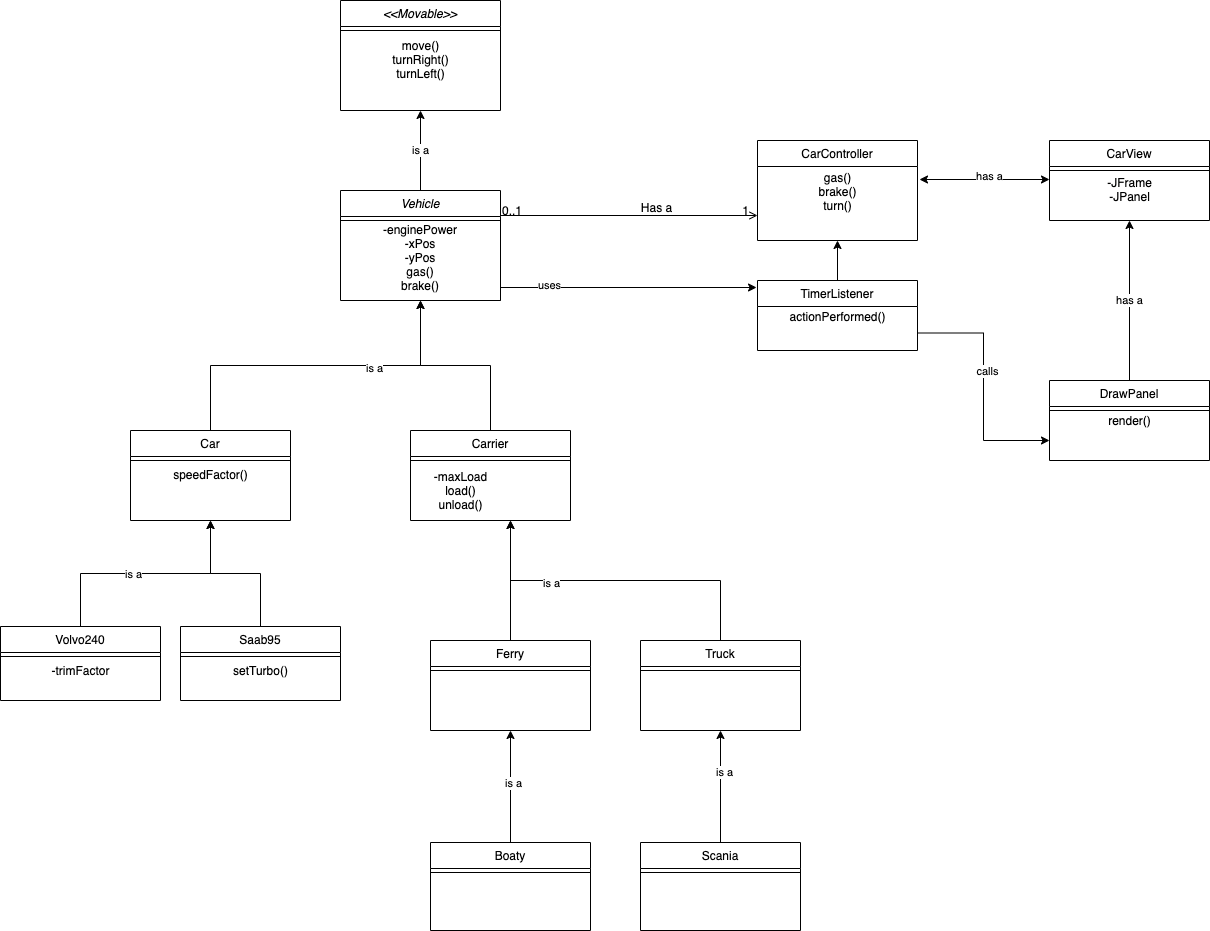

The diagram above was exported from draw.io. Its source (the exported page's mxGraphModel, read from the mxfile embedded in the PNG):
<mxGraphModel dx="1773" dy="1819" grid="1" gridSize="10" guides="1" tooltips="1" connect="1" arrows="1" fold="1" page="1" pageScale="1" pageWidth="827" pageHeight="1169" math="0" shadow="0">
  <root>
    <mxCell id="WIyWlLk6GJQsqaUBKTNV-0" />
    <mxCell id="WIyWlLk6GJQsqaUBKTNV-1" parent="WIyWlLk6GJQsqaUBKTNV-0" />
    <mxCell id="QCgkmmqH3v3EukKhNx_v-40" value="is a" style="edgeStyle=orthogonalEdgeStyle;rounded=0;orthogonalLoop=1;jettySize=auto;html=1;exitX=0.5;exitY=0;exitDx=0;exitDy=0;entryX=0.5;entryY=1;entryDx=0;entryDy=0;" edge="1" parent="WIyWlLk6GJQsqaUBKTNV-1" source="zkfFHV4jXpPFQw0GAbJ--0" target="QCgkmmqH3v3EukKhNx_v-33">
      <mxGeometry relative="1" as="geometry" />
    </mxCell>
    <mxCell id="QCgkmmqH3v3EukKhNx_v-74" style="edgeStyle=orthogonalEdgeStyle;rounded=0;orthogonalLoop=1;jettySize=auto;html=1;exitX=1;exitY=1;exitDx=0;exitDy=0;entryX=-0.006;entryY=0.1;entryDx=0;entryDy=0;entryPerimeter=0;" edge="1" parent="WIyWlLk6GJQsqaUBKTNV-1" source="zkfFHV4jXpPFQw0GAbJ--0" target="QCgkmmqH3v3EukKhNx_v-70">
      <mxGeometry relative="1" as="geometry">
        <Array as="points">
          <mxPoint x="380" y="177" />
        </Array>
      </mxGeometry>
    </mxCell>
    <mxCell id="QCgkmmqH3v3EukKhNx_v-75" value="uses" style="edgeLabel;html=1;align=center;verticalAlign=middle;resizable=0;points=[];" vertex="1" connectable="0" parent="QCgkmmqH3v3EukKhNx_v-74">
      <mxGeometry x="-0.5491" y="3" relative="1" as="geometry">
        <mxPoint as="offset" />
      </mxGeometry>
    </mxCell>
    <mxCell id="zkfFHV4jXpPFQw0GAbJ--0" value="Vehicle" style="swimlane;fontStyle=2;align=center;verticalAlign=top;childLayout=stackLayout;horizontal=1;startSize=26;horizontalStack=0;resizeParent=1;resizeLast=0;collapsible=1;marginBottom=0;rounded=0;shadow=0;strokeWidth=1;" parent="WIyWlLk6GJQsqaUBKTNV-1" vertex="1">
      <mxGeometry x="220" y="80" width="160" height="110" as="geometry">
        <mxRectangle x="230" y="140" width="160" height="26" as="alternateBounds" />
      </mxGeometry>
    </mxCell>
    <mxCell id="zkfFHV4jXpPFQw0GAbJ--4" value="" style="line;html=1;strokeWidth=1;align=left;verticalAlign=middle;spacingTop=-1;spacingLeft=3;spacingRight=3;rotatable=0;labelPosition=right;points=[];portConstraint=eastwest;" parent="zkfFHV4jXpPFQw0GAbJ--0" vertex="1">
      <mxGeometry y="26" width="160" height="8" as="geometry" />
    </mxCell>
    <mxCell id="QCgkmmqH3v3EukKhNx_v-61" value="-enginePower&lt;br&gt;-xPos&lt;br&gt;-yPos&lt;br&gt;gas()&lt;br&gt;brake()" style="text;html=1;strokeColor=none;fillColor=none;align=center;verticalAlign=middle;whiteSpace=wrap;rounded=0;" vertex="1" parent="zkfFHV4jXpPFQw0GAbJ--0">
      <mxGeometry y="34" width="160" height="66" as="geometry" />
    </mxCell>
    <mxCell id="QCgkmmqH3v3EukKhNx_v-46" style="edgeStyle=orthogonalEdgeStyle;rounded=0;orthogonalLoop=1;jettySize=auto;html=1;exitX=0.5;exitY=0;exitDx=0;exitDy=0;" edge="1" parent="WIyWlLk6GJQsqaUBKTNV-1" source="zkfFHV4jXpPFQw0GAbJ--6">
      <mxGeometry relative="1" as="geometry">
        <mxPoint x="390" y="410" as="targetPoint" />
      </mxGeometry>
    </mxCell>
    <mxCell id="QCgkmmqH3v3EukKhNx_v-51" value="is a" style="edgeLabel;html=1;align=center;verticalAlign=middle;resizable=0;points=[];" vertex="1" connectable="0" parent="QCgkmmqH3v3EukKhNx_v-46">
      <mxGeometry x="0.3953" y="2" relative="1" as="geometry">
        <mxPoint as="offset" />
      </mxGeometry>
    </mxCell>
    <mxCell id="zkfFHV4jXpPFQw0GAbJ--6" value="Truck" style="swimlane;fontStyle=0;align=center;verticalAlign=top;childLayout=stackLayout;horizontal=1;startSize=26;horizontalStack=0;resizeParent=1;resizeLast=0;collapsible=1;marginBottom=0;rounded=0;shadow=0;strokeWidth=1;" parent="WIyWlLk6GJQsqaUBKTNV-1" vertex="1">
      <mxGeometry x="520" y="530" width="160" height="90" as="geometry">
        <mxRectangle x="130" y="380" width="160" height="26" as="alternateBounds" />
      </mxGeometry>
    </mxCell>
    <mxCell id="zkfFHV4jXpPFQw0GAbJ--9" value="" style="line;html=1;strokeWidth=1;align=left;verticalAlign=middle;spacingTop=-1;spacingLeft=3;spacingRight=3;rotatable=0;labelPosition=right;points=[];portConstraint=eastwest;" parent="zkfFHV4jXpPFQw0GAbJ--6" vertex="1">
      <mxGeometry y="26" width="160" height="8" as="geometry" />
    </mxCell>
    <mxCell id="QCgkmmqH3v3EukKhNx_v-43" style="edgeStyle=orthogonalEdgeStyle;rounded=0;orthogonalLoop=1;jettySize=auto;html=1;exitX=0.5;exitY=0;exitDx=0;exitDy=0;entryX=0.5;entryY=1;entryDx=0;entryDy=0;" edge="1" parent="WIyWlLk6GJQsqaUBKTNV-1" source="zkfFHV4jXpPFQw0GAbJ--13" target="zkfFHV4jXpPFQw0GAbJ--0">
      <mxGeometry relative="1" as="geometry" />
    </mxCell>
    <mxCell id="zkfFHV4jXpPFQw0GAbJ--13" value="Carrier" style="swimlane;fontStyle=0;align=center;verticalAlign=top;childLayout=stackLayout;horizontal=1;startSize=26;horizontalStack=0;resizeParent=1;resizeLast=0;collapsible=1;marginBottom=0;rounded=0;shadow=0;strokeWidth=1;" parent="WIyWlLk6GJQsqaUBKTNV-1" vertex="1">
      <mxGeometry x="290" y="320" width="160" height="90" as="geometry">
        <mxRectangle x="340" y="380" width="170" height="26" as="alternateBounds" />
      </mxGeometry>
    </mxCell>
    <mxCell id="zkfFHV4jXpPFQw0GAbJ--15" value="" style="line;html=1;strokeWidth=1;align=left;verticalAlign=middle;spacingTop=-1;spacingLeft=3;spacingRight=3;rotatable=0;labelPosition=right;points=[];portConstraint=eastwest;" parent="zkfFHV4jXpPFQw0GAbJ--13" vertex="1">
      <mxGeometry y="26" width="160" height="8" as="geometry" />
    </mxCell>
    <mxCell id="zkfFHV4jXpPFQw0GAbJ--17" value="CarController" style="swimlane;fontStyle=0;align=center;verticalAlign=top;childLayout=stackLayout;horizontal=1;startSize=26;horizontalStack=0;resizeParent=1;resizeLast=0;collapsible=1;marginBottom=0;rounded=0;shadow=0;strokeWidth=1;" parent="WIyWlLk6GJQsqaUBKTNV-1" vertex="1">
      <mxGeometry x="637" y="30" width="160" height="100" as="geometry">
        <mxRectangle x="550" y="140" width="160" height="26" as="alternateBounds" />
      </mxGeometry>
    </mxCell>
    <mxCell id="QCgkmmqH3v3EukKhNx_v-67" value="gas()&lt;br&gt;brake()&lt;br&gt;turn()" style="text;html=1;align=center;verticalAlign=middle;resizable=0;points=[];autosize=1;" vertex="1" parent="zkfFHV4jXpPFQw0GAbJ--17">
      <mxGeometry y="26" width="160" height="50" as="geometry" />
    </mxCell>
    <mxCell id="zkfFHV4jXpPFQw0GAbJ--26" value="" style="endArrow=open;shadow=0;strokeWidth=1;rounded=0;endFill=1;edgeStyle=elbowEdgeStyle;elbow=vertical;" parent="WIyWlLk6GJQsqaUBKTNV-1" source="zkfFHV4jXpPFQw0GAbJ--0" target="zkfFHV4jXpPFQw0GAbJ--17" edge="1">
      <mxGeometry x="0.5" y="41" relative="1" as="geometry">
        <mxPoint x="380" y="192" as="sourcePoint" />
        <mxPoint x="540" y="192" as="targetPoint" />
        <mxPoint x="-40" y="32" as="offset" />
      </mxGeometry>
    </mxCell>
    <mxCell id="zkfFHV4jXpPFQw0GAbJ--27" value="0..1" style="resizable=0;align=left;verticalAlign=bottom;labelBackgroundColor=none;fontSize=12;" parent="zkfFHV4jXpPFQw0GAbJ--26" connectable="0" vertex="1">
      <mxGeometry x="-1" relative="1" as="geometry">
        <mxPoint y="4" as="offset" />
      </mxGeometry>
    </mxCell>
    <mxCell id="zkfFHV4jXpPFQw0GAbJ--28" value="1" style="resizable=0;align=right;verticalAlign=bottom;labelBackgroundColor=none;fontSize=12;" parent="zkfFHV4jXpPFQw0GAbJ--26" connectable="0" vertex="1">
      <mxGeometry x="1" relative="1" as="geometry">
        <mxPoint x="-7" y="4" as="offset" />
      </mxGeometry>
    </mxCell>
    <mxCell id="zkfFHV4jXpPFQw0GAbJ--29" value="Has a" style="text;html=1;resizable=0;points=[];;align=center;verticalAlign=middle;labelBackgroundColor=none;rounded=0;shadow=0;strokeWidth=1;fontSize=12;" parent="zkfFHV4jXpPFQw0GAbJ--26" vertex="1" connectable="0">
      <mxGeometry x="0.5" y="49" relative="1" as="geometry">
        <mxPoint x="-38" y="40" as="offset" />
      </mxGeometry>
    </mxCell>
    <mxCell id="QCgkmmqH3v3EukKhNx_v-0" value="CarView" style="swimlane;fontStyle=0;align=center;verticalAlign=top;childLayout=stackLayout;horizontal=1;startSize=26;horizontalStack=0;resizeParent=1;resizeLast=0;collapsible=1;marginBottom=0;rounded=0;shadow=0;strokeWidth=1;" vertex="1" parent="WIyWlLk6GJQsqaUBKTNV-1">
      <mxGeometry x="929" y="30" width="160" height="80" as="geometry">
        <mxRectangle x="550" y="140" width="160" height="26" as="alternateBounds" />
      </mxGeometry>
    </mxCell>
    <mxCell id="QCgkmmqH3v3EukKhNx_v-2" value="" style="line;html=1;strokeWidth=1;align=left;verticalAlign=middle;spacingTop=-1;spacingLeft=3;spacingRight=3;rotatable=0;labelPosition=right;points=[];portConstraint=eastwest;" vertex="1" parent="QCgkmmqH3v3EukKhNx_v-0">
      <mxGeometry y="26" width="160" height="8" as="geometry" />
    </mxCell>
    <mxCell id="QCgkmmqH3v3EukKhNx_v-68" value="-JFrame&lt;br&gt;-JPanel" style="text;html=1;align=center;verticalAlign=middle;resizable=0;points=[];autosize=1;" vertex="1" parent="QCgkmmqH3v3EukKhNx_v-0">
      <mxGeometry y="34" width="160" height="30" as="geometry" />
    </mxCell>
    <mxCell id="QCgkmmqH3v3EukKhNx_v-59" value="has a" style="edgeStyle=orthogonalEdgeStyle;rounded=0;orthogonalLoop=1;jettySize=auto;html=1;exitX=0.5;exitY=0;exitDx=0;exitDy=0;entryX=0.5;entryY=1;entryDx=0;entryDy=0;" edge="1" parent="WIyWlLk6GJQsqaUBKTNV-1" source="QCgkmmqH3v3EukKhNx_v-4" target="QCgkmmqH3v3EukKhNx_v-0">
      <mxGeometry relative="1" as="geometry" />
    </mxCell>
    <mxCell id="QCgkmmqH3v3EukKhNx_v-4" value="DrawPanel&#10;" style="swimlane;fontStyle=0;align=center;verticalAlign=top;childLayout=stackLayout;horizontal=1;startSize=26;horizontalStack=0;resizeParent=1;resizeLast=0;collapsible=1;marginBottom=0;rounded=0;shadow=0;strokeWidth=1;" vertex="1" parent="WIyWlLk6GJQsqaUBKTNV-1">
      <mxGeometry x="929" y="270" width="160" height="80" as="geometry">
        <mxRectangle x="550" y="140" width="160" height="26" as="alternateBounds" />
      </mxGeometry>
    </mxCell>
    <mxCell id="QCgkmmqH3v3EukKhNx_v-6" value="" style="line;html=1;strokeWidth=1;align=left;verticalAlign=middle;spacingTop=-1;spacingLeft=3;spacingRight=3;rotatable=0;labelPosition=right;points=[];portConstraint=eastwest;" vertex="1" parent="QCgkmmqH3v3EukKhNx_v-4">
      <mxGeometry y="26" width="160" height="8" as="geometry" />
    </mxCell>
    <mxCell id="QCgkmmqH3v3EukKhNx_v-55" style="edgeStyle=orthogonalEdgeStyle;rounded=0;orthogonalLoop=1;jettySize=auto;html=1;exitX=0.5;exitY=0;exitDx=0;exitDy=0;entryX=0.5;entryY=1;entryDx=0;entryDy=0;" edge="1" parent="WIyWlLk6GJQsqaUBKTNV-1" source="QCgkmmqH3v3EukKhNx_v-8" target="QCgkmmqH3v3EukKhNx_v-12">
      <mxGeometry relative="1" as="geometry" />
    </mxCell>
    <mxCell id="QCgkmmqH3v3EukKhNx_v-56" value="is a" style="edgeLabel;html=1;align=center;verticalAlign=middle;resizable=0;points=[];" vertex="1" connectable="0" parent="QCgkmmqH3v3EukKhNx_v-55">
      <mxGeometry x="-0.1064" relative="1" as="geometry">
        <mxPoint as="offset" />
      </mxGeometry>
    </mxCell>
    <mxCell id="QCgkmmqH3v3EukKhNx_v-8" value="Volvo240&#10;" style="swimlane;fontStyle=0;align=center;verticalAlign=top;childLayout=stackLayout;horizontal=1;startSize=26;horizontalStack=0;resizeParent=1;resizeLast=0;collapsible=1;marginBottom=0;rounded=0;shadow=0;strokeWidth=1;" vertex="1" parent="WIyWlLk6GJQsqaUBKTNV-1">
      <mxGeometry x="-120" y="516" width="160" height="74" as="geometry">
        <mxRectangle x="130" y="380" width="160" height="26" as="alternateBounds" />
      </mxGeometry>
    </mxCell>
    <mxCell id="QCgkmmqH3v3EukKhNx_v-10" value="" style="line;html=1;strokeWidth=1;align=left;verticalAlign=middle;spacingTop=-1;spacingLeft=3;spacingRight=3;rotatable=0;labelPosition=right;points=[];portConstraint=eastwest;" vertex="1" parent="QCgkmmqH3v3EukKhNx_v-8">
      <mxGeometry y="26" width="160" height="8" as="geometry" />
    </mxCell>
    <mxCell id="QCgkmmqH3v3EukKhNx_v-64" value="-trimFactor" style="text;html=1;align=center;verticalAlign=middle;resizable=0;points=[];autosize=1;" vertex="1" parent="QCgkmmqH3v3EukKhNx_v-8">
      <mxGeometry y="34" width="160" height="20" as="geometry" />
    </mxCell>
    <mxCell id="QCgkmmqH3v3EukKhNx_v-44" style="edgeStyle=orthogonalEdgeStyle;rounded=0;orthogonalLoop=1;jettySize=auto;html=1;exitX=0.5;exitY=0;exitDx=0;exitDy=0;" edge="1" parent="WIyWlLk6GJQsqaUBKTNV-1" source="QCgkmmqH3v3EukKhNx_v-12">
      <mxGeometry relative="1" as="geometry">
        <mxPoint x="300" y="190" as="targetPoint" />
      </mxGeometry>
    </mxCell>
    <mxCell id="QCgkmmqH3v3EukKhNx_v-52" value="is a" style="edgeLabel;html=1;align=center;verticalAlign=middle;resizable=0;points=[];" vertex="1" connectable="0" parent="QCgkmmqH3v3EukKhNx_v-44">
      <mxGeometry x="0.3412" y="-2" relative="1" as="geometry">
        <mxPoint as="offset" />
      </mxGeometry>
    </mxCell>
    <mxCell id="QCgkmmqH3v3EukKhNx_v-12" value="Car" style="swimlane;fontStyle=0;align=center;verticalAlign=top;childLayout=stackLayout;horizontal=1;startSize=26;horizontalStack=0;resizeParent=1;resizeLast=0;collapsible=1;marginBottom=0;rounded=0;shadow=0;strokeWidth=1;" vertex="1" parent="WIyWlLk6GJQsqaUBKTNV-1">
      <mxGeometry x="10" y="320" width="160" height="90" as="geometry">
        <mxRectangle x="130" y="380" width="160" height="26" as="alternateBounds" />
      </mxGeometry>
    </mxCell>
    <mxCell id="QCgkmmqH3v3EukKhNx_v-14" value="" style="line;html=1;strokeWidth=1;align=left;verticalAlign=middle;spacingTop=-1;spacingLeft=3;spacingRight=3;rotatable=0;labelPosition=right;points=[];portConstraint=eastwest;" vertex="1" parent="QCgkmmqH3v3EukKhNx_v-12">
      <mxGeometry y="26" width="160" height="8" as="geometry" />
    </mxCell>
    <mxCell id="QCgkmmqH3v3EukKhNx_v-65" value="speedFactor()" style="text;html=1;align=center;verticalAlign=middle;resizable=0;points=[];autosize=1;" vertex="1" parent="QCgkmmqH3v3EukKhNx_v-12">
      <mxGeometry y="34" width="160" height="20" as="geometry" />
    </mxCell>
    <mxCell id="QCgkmmqH3v3EukKhNx_v-47" style="edgeStyle=orthogonalEdgeStyle;rounded=0;orthogonalLoop=1;jettySize=auto;html=1;exitX=0.5;exitY=0;exitDx=0;exitDy=0;entryX=0.5;entryY=1;entryDx=0;entryDy=0;" edge="1" parent="WIyWlLk6GJQsqaUBKTNV-1" source="QCgkmmqH3v3EukKhNx_v-16" target="zkfFHV4jXpPFQw0GAbJ--6">
      <mxGeometry relative="1" as="geometry">
        <mxPoint x="600" y="672" as="targetPoint" />
      </mxGeometry>
    </mxCell>
    <mxCell id="QCgkmmqH3v3EukKhNx_v-49" value="is a" style="edgeLabel;html=1;align=center;verticalAlign=middle;resizable=0;points=[];" vertex="1" connectable="0" parent="QCgkmmqH3v3EukKhNx_v-47">
      <mxGeometry x="0.2667" y="-3" relative="1" as="geometry">
        <mxPoint as="offset" />
      </mxGeometry>
    </mxCell>
    <mxCell id="QCgkmmqH3v3EukKhNx_v-16" value="Scania&#10;" style="swimlane;fontStyle=0;align=center;verticalAlign=top;childLayout=stackLayout;horizontal=1;startSize=26;horizontalStack=0;resizeParent=1;resizeLast=0;collapsible=1;marginBottom=0;rounded=0;shadow=0;strokeWidth=1;" vertex="1" parent="WIyWlLk6GJQsqaUBKTNV-1">
      <mxGeometry x="520" y="732" width="160" height="88" as="geometry">
        <mxRectangle x="130" y="380" width="160" height="26" as="alternateBounds" />
      </mxGeometry>
    </mxCell>
    <mxCell id="QCgkmmqH3v3EukKhNx_v-18" value="" style="line;html=1;strokeWidth=1;align=left;verticalAlign=middle;spacingTop=-1;spacingLeft=3;spacingRight=3;rotatable=0;labelPosition=right;points=[];portConstraint=eastwest;" vertex="1" parent="QCgkmmqH3v3EukKhNx_v-16">
      <mxGeometry y="26" width="160" height="8" as="geometry" />
    </mxCell>
    <mxCell id="QCgkmmqH3v3EukKhNx_v-66" style="edgeStyle=orthogonalEdgeStyle;rounded=0;orthogonalLoop=1;jettySize=auto;html=1;exitX=0.5;exitY=0;exitDx=0;exitDy=0;" edge="1" parent="WIyWlLk6GJQsqaUBKTNV-1" source="QCgkmmqH3v3EukKhNx_v-20">
      <mxGeometry relative="1" as="geometry">
        <mxPoint x="390" y="410" as="targetPoint" />
      </mxGeometry>
    </mxCell>
    <mxCell id="QCgkmmqH3v3EukKhNx_v-20" value="Ferry" style="swimlane;fontStyle=0;align=center;verticalAlign=top;childLayout=stackLayout;horizontal=1;startSize=26;horizontalStack=0;resizeParent=1;resizeLast=0;collapsible=1;marginBottom=0;rounded=0;shadow=0;strokeWidth=1;" vertex="1" parent="WIyWlLk6GJQsqaUBKTNV-1">
      <mxGeometry x="310" y="530" width="160" height="90" as="geometry">
        <mxRectangle x="130" y="380" width="160" height="26" as="alternateBounds" />
      </mxGeometry>
    </mxCell>
    <mxCell id="QCgkmmqH3v3EukKhNx_v-22" value="" style="line;html=1;strokeWidth=1;align=left;verticalAlign=middle;spacingTop=-1;spacingLeft=3;spacingRight=3;rotatable=0;labelPosition=right;points=[];portConstraint=eastwest;" vertex="1" parent="QCgkmmqH3v3EukKhNx_v-20">
      <mxGeometry y="26" width="160" height="8" as="geometry" />
    </mxCell>
    <mxCell id="QCgkmmqH3v3EukKhNx_v-48" style="edgeStyle=orthogonalEdgeStyle;rounded=0;orthogonalLoop=1;jettySize=auto;html=1;exitX=0.5;exitY=0;exitDx=0;exitDy=0;entryX=0.5;entryY=1;entryDx=0;entryDy=0;" edge="1" parent="WIyWlLk6GJQsqaUBKTNV-1" source="QCgkmmqH3v3EukKhNx_v-24" target="QCgkmmqH3v3EukKhNx_v-20">
      <mxGeometry relative="1" as="geometry" />
    </mxCell>
    <mxCell id="QCgkmmqH3v3EukKhNx_v-50" value="is a" style="edgeLabel;html=1;align=center;verticalAlign=middle;resizable=0;points=[];" vertex="1" connectable="0" parent="QCgkmmqH3v3EukKhNx_v-48">
      <mxGeometry x="0.0625" y="-2" relative="1" as="geometry">
        <mxPoint as="offset" />
      </mxGeometry>
    </mxCell>
    <mxCell id="QCgkmmqH3v3EukKhNx_v-24" value="Boaty" style="swimlane;fontStyle=0;align=center;verticalAlign=top;childLayout=stackLayout;horizontal=1;startSize=26;horizontalStack=0;resizeParent=1;resizeLast=0;collapsible=1;marginBottom=0;rounded=0;shadow=0;strokeWidth=1;" vertex="1" parent="WIyWlLk6GJQsqaUBKTNV-1">
      <mxGeometry x="310" y="732" width="160" height="88" as="geometry">
        <mxRectangle x="130" y="380" width="160" height="26" as="alternateBounds" />
      </mxGeometry>
    </mxCell>
    <mxCell id="QCgkmmqH3v3EukKhNx_v-26" value="" style="line;html=1;strokeWidth=1;align=left;verticalAlign=middle;spacingTop=-1;spacingLeft=3;spacingRight=3;rotatable=0;labelPosition=right;points=[];portConstraint=eastwest;" vertex="1" parent="QCgkmmqH3v3EukKhNx_v-24">
      <mxGeometry y="26" width="160" height="8" as="geometry" />
    </mxCell>
    <mxCell id="QCgkmmqH3v3EukKhNx_v-53" style="edgeStyle=orthogonalEdgeStyle;rounded=0;orthogonalLoop=1;jettySize=auto;html=1;exitX=0.5;exitY=0;exitDx=0;exitDy=0;entryX=0.5;entryY=1;entryDx=0;entryDy=0;" edge="1" parent="WIyWlLk6GJQsqaUBKTNV-1" source="QCgkmmqH3v3EukKhNx_v-28" target="QCgkmmqH3v3EukKhNx_v-12">
      <mxGeometry relative="1" as="geometry" />
    </mxCell>
    <mxCell id="QCgkmmqH3v3EukKhNx_v-28" value="Saab95" style="swimlane;fontStyle=0;align=center;verticalAlign=top;childLayout=stackLayout;horizontal=1;startSize=26;horizontalStack=0;resizeParent=1;resizeLast=0;collapsible=1;marginBottom=0;rounded=0;shadow=0;strokeWidth=1;" vertex="1" parent="WIyWlLk6GJQsqaUBKTNV-1">
      <mxGeometry x="60" y="516" width="160" height="74" as="geometry">
        <mxRectangle x="130" y="380" width="160" height="26" as="alternateBounds" />
      </mxGeometry>
    </mxCell>
    <mxCell id="QCgkmmqH3v3EukKhNx_v-30" value="" style="line;html=1;strokeWidth=1;align=left;verticalAlign=middle;spacingTop=-1;spacingLeft=3;spacingRight=3;rotatable=0;labelPosition=right;points=[];portConstraint=eastwest;" vertex="1" parent="QCgkmmqH3v3EukKhNx_v-28">
      <mxGeometry y="26" width="160" height="8" as="geometry" />
    </mxCell>
    <mxCell id="QCgkmmqH3v3EukKhNx_v-63" value="setTurbo()" style="text;html=1;align=center;verticalAlign=middle;resizable=0;points=[];autosize=1;" vertex="1" parent="QCgkmmqH3v3EukKhNx_v-28">
      <mxGeometry y="34" width="160" height="20" as="geometry" />
    </mxCell>
    <mxCell id="QCgkmmqH3v3EukKhNx_v-33" value="&lt;&lt;Movable&gt;&gt;" style="swimlane;fontStyle=2;align=center;verticalAlign=top;childLayout=stackLayout;horizontal=1;startSize=26;horizontalStack=0;resizeParent=1;resizeLast=0;collapsible=1;marginBottom=0;rounded=0;shadow=0;strokeWidth=1;" vertex="1" parent="WIyWlLk6GJQsqaUBKTNV-1">
      <mxGeometry x="220" y="-110" width="160" height="110" as="geometry">
        <mxRectangle x="230" y="140" width="160" height="26" as="alternateBounds" />
      </mxGeometry>
    </mxCell>
    <mxCell id="QCgkmmqH3v3EukKhNx_v-37" value="" style="line;html=1;strokeWidth=1;align=left;verticalAlign=middle;spacingTop=-1;spacingLeft=3;spacingRight=3;rotatable=0;labelPosition=right;points=[];portConstraint=eastwest;" vertex="1" parent="QCgkmmqH3v3EukKhNx_v-33">
      <mxGeometry y="26" width="160" height="8" as="geometry" />
    </mxCell>
    <mxCell id="QCgkmmqH3v3EukKhNx_v-62" value="move()&lt;br&gt;turnRight()&lt;br&gt;turnLeft()" style="text;html=1;align=center;verticalAlign=middle;resizable=0;points=[];autosize=1;" vertex="1" parent="QCgkmmqH3v3EukKhNx_v-33">
      <mxGeometry y="34" width="160" height="50" as="geometry" />
    </mxCell>
    <mxCell id="QCgkmmqH3v3EukKhNx_v-57" value="" style="endArrow=classic;startArrow=classic;html=1;entryX=0;entryY=0.5;entryDx=0;entryDy=0;" edge="1" parent="WIyWlLk6GJQsqaUBKTNV-1">
      <mxGeometry width="50" height="50" relative="1" as="geometry">
        <mxPoint x="799" y="69" as="sourcePoint" />
        <mxPoint x="929" y="69" as="targetPoint" />
      </mxGeometry>
    </mxCell>
    <mxCell id="QCgkmmqH3v3EukKhNx_v-58" value="has a" style="edgeLabel;html=1;align=center;verticalAlign=middle;resizable=0;points=[];" vertex="1" connectable="0" parent="QCgkmmqH3v3EukKhNx_v-57">
      <mxGeometry x="0.0615" y="4" relative="1" as="geometry">
        <mxPoint as="offset" />
      </mxGeometry>
    </mxCell>
    <mxCell id="QCgkmmqH3v3EukKhNx_v-60" value="-maxLoad&lt;br&gt;load()&lt;br&gt;unload()" style="text;html=1;align=center;verticalAlign=middle;resizable=0;points=[];autosize=1;" vertex="1" parent="WIyWlLk6GJQsqaUBKTNV-1">
      <mxGeometry x="305" y="355" width="70" height="50" as="geometry" />
    </mxCell>
    <mxCell id="QCgkmmqH3v3EukKhNx_v-69" value="render()" style="text;html=1;align=center;verticalAlign=middle;resizable=0;points=[];autosize=1;" vertex="1" parent="WIyWlLk6GJQsqaUBKTNV-1">
      <mxGeometry x="979" y="300" width="60" height="20" as="geometry" />
    </mxCell>
    <mxCell id="QCgkmmqH3v3EukKhNx_v-72" style="edgeStyle=orthogonalEdgeStyle;rounded=0;orthogonalLoop=1;jettySize=auto;html=1;exitX=0.5;exitY=0;exitDx=0;exitDy=0;entryX=0.5;entryY=1;entryDx=0;entryDy=0;" edge="1" parent="WIyWlLk6GJQsqaUBKTNV-1" source="QCgkmmqH3v3EukKhNx_v-70" target="zkfFHV4jXpPFQw0GAbJ--17">
      <mxGeometry relative="1" as="geometry" />
    </mxCell>
    <mxCell id="QCgkmmqH3v3EukKhNx_v-76" style="edgeStyle=orthogonalEdgeStyle;rounded=0;orthogonalLoop=1;jettySize=auto;html=1;exitX=1;exitY=0.75;exitDx=0;exitDy=0;entryX=0;entryY=0.75;entryDx=0;entryDy=0;" edge="1" parent="WIyWlLk6GJQsqaUBKTNV-1" source="QCgkmmqH3v3EukKhNx_v-70" target="QCgkmmqH3v3EukKhNx_v-4">
      <mxGeometry relative="1" as="geometry" />
    </mxCell>
    <mxCell id="QCgkmmqH3v3EukKhNx_v-77" value="calls" style="edgeLabel;html=1;align=center;verticalAlign=middle;resizable=0;points=[];" vertex="1" connectable="0" parent="QCgkmmqH3v3EukKhNx_v-76">
      <mxGeometry x="-0.1357" y="3" relative="1" as="geometry">
        <mxPoint y="1" as="offset" />
      </mxGeometry>
    </mxCell>
    <mxCell id="QCgkmmqH3v3EukKhNx_v-70" value="TimerListener" style="swimlane;fontStyle=0;align=center;verticalAlign=top;childLayout=stackLayout;horizontal=1;startSize=26;horizontalStack=0;resizeParent=1;resizeLast=0;collapsible=1;marginBottom=0;rounded=0;shadow=0;strokeWidth=1;" vertex="1" parent="WIyWlLk6GJQsqaUBKTNV-1">
      <mxGeometry x="637" y="170" width="160" height="70" as="geometry">
        <mxRectangle x="550" y="140" width="160" height="26" as="alternateBounds" />
      </mxGeometry>
    </mxCell>
    <mxCell id="QCgkmmqH3v3EukKhNx_v-71" value="actionPerformed()" style="text;html=1;align=center;verticalAlign=middle;resizable=0;points=[];autosize=1;" vertex="1" parent="QCgkmmqH3v3EukKhNx_v-70">
      <mxGeometry y="26" width="160" height="20" as="geometry" />
    </mxCell>
  </root>
</mxGraphModel>